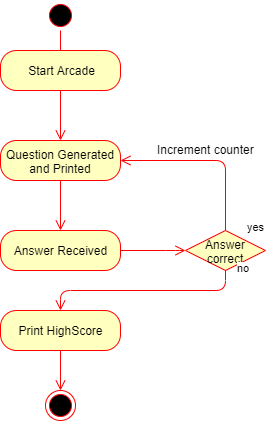

The diagram above was exported from draw.io. Its source (the exported page's mxGraphModel, read from the mxfile embedded in the PNG):
<mxGraphModel dx="1216" dy="620" grid="1" gridSize="10" guides="1" tooltips="1" connect="1" arrows="1" fold="1" page="1" pageScale="1" pageWidth="850" pageHeight="1100" math="0" shadow="0">
  <root>
    <mxCell id="0" />
    <mxCell id="1" parent="0" />
    <mxCell id="lTf-F_Qsgp_jBiXQYMNJ-57" value="" style="ellipse;html=1;shape=startState;fillColor=#000000;strokeColor=#ff0000;" vertex="1" parent="1">
      <mxGeometry x="380" y="70" width="30" height="30" as="geometry" />
    </mxCell>
    <mxCell id="lTf-F_Qsgp_jBiXQYMNJ-58" value="" style="edgeStyle=orthogonalEdgeStyle;html=1;verticalAlign=bottom;endArrow=open;endSize=8;strokeColor=#ff0000;" edge="1" source="lTf-F_Qsgp_jBiXQYMNJ-57" parent="1">
      <mxGeometry relative="1" as="geometry">
        <mxPoint x="395" y="160" as="targetPoint" />
      </mxGeometry>
    </mxCell>
    <mxCell id="lTf-F_Qsgp_jBiXQYMNJ-59" value="Start Arcade" style="rounded=1;whiteSpace=wrap;html=1;arcSize=40;fontColor=#000000;fillColor=#ffffc0;strokeColor=#ff0000;" vertex="1" parent="1">
      <mxGeometry x="335" y="120" width="120" height="40" as="geometry" />
    </mxCell>
    <mxCell id="lTf-F_Qsgp_jBiXQYMNJ-60" value="" style="edgeStyle=orthogonalEdgeStyle;html=1;verticalAlign=bottom;endArrow=open;endSize=8;strokeColor=#ff0000;" edge="1" source="lTf-F_Qsgp_jBiXQYMNJ-59" parent="1" target="lTf-F_Qsgp_jBiXQYMNJ-61">
      <mxGeometry relative="1" as="geometry">
        <mxPoint x="395" y="260" as="targetPoint" />
      </mxGeometry>
    </mxCell>
    <mxCell id="lTf-F_Qsgp_jBiXQYMNJ-61" value="Question Generated and Printed" style="rounded=1;whiteSpace=wrap;html=1;arcSize=40;fontColor=#000000;fillColor=#ffffc0;strokeColor=#ff0000;" vertex="1" parent="1">
      <mxGeometry x="335" y="210" width="120" height="40" as="geometry" />
    </mxCell>
    <mxCell id="lTf-F_Qsgp_jBiXQYMNJ-62" value="" style="edgeStyle=orthogonalEdgeStyle;html=1;verticalAlign=bottom;endArrow=open;endSize=8;strokeColor=#ff0000;entryX=0.5;entryY=0;entryDx=0;entryDy=0;" edge="1" source="lTf-F_Qsgp_jBiXQYMNJ-61" parent="1" target="lTf-F_Qsgp_jBiXQYMNJ-65">
      <mxGeometry relative="1" as="geometry">
        <mxPoint x="395" y="320" as="targetPoint" />
      </mxGeometry>
    </mxCell>
    <mxCell id="lTf-F_Qsgp_jBiXQYMNJ-65" value="Answer Received" style="rounded=1;whiteSpace=wrap;html=1;arcSize=40;fontColor=#000000;fillColor=#ffffc0;strokeColor=#ff0000;" vertex="1" parent="1">
      <mxGeometry x="335" y="300" width="120" height="40" as="geometry" />
    </mxCell>
    <mxCell id="lTf-F_Qsgp_jBiXQYMNJ-66" value="" style="edgeStyle=orthogonalEdgeStyle;html=1;verticalAlign=bottom;endArrow=open;endSize=8;strokeColor=#ff0000;entryX=0;entryY=0.5;entryDx=0;entryDy=0;exitX=1;exitY=0.5;exitDx=0;exitDy=0;" edge="1" source="lTf-F_Qsgp_jBiXQYMNJ-65" parent="1" target="lTf-F_Qsgp_jBiXQYMNJ-67">
      <mxGeometry relative="1" as="geometry">
        <mxPoint x="395" y="410" as="targetPoint" />
        <Array as="points">
          <mxPoint x="510" y="320" />
          <mxPoint x="510" y="320" />
        </Array>
      </mxGeometry>
    </mxCell>
    <mxCell id="lTf-F_Qsgp_jBiXQYMNJ-67" value="Answer correct" style="rhombus;whiteSpace=wrap;html=1;fillColor=#ffffc0;strokeColor=#ff0000;" vertex="1" parent="1">
      <mxGeometry x="520" y="300" width="80" height="40" as="geometry" />
    </mxCell>
    <mxCell id="lTf-F_Qsgp_jBiXQYMNJ-68" value="no" style="edgeStyle=orthogonalEdgeStyle;html=1;align=left;verticalAlign=bottom;endArrow=open;endSize=8;strokeColor=#ff0000;exitX=0.5;exitY=1;exitDx=0;exitDy=0;entryX=0.5;entryY=0;entryDx=0;entryDy=0;" edge="1" source="lTf-F_Qsgp_jBiXQYMNJ-67" parent="1" target="lTf-F_Qsgp_jBiXQYMNJ-80">
      <mxGeometry x="-0.9385" y="10" relative="1" as="geometry">
        <mxPoint x="395" y="380" as="targetPoint" />
        <Array as="points">
          <mxPoint x="560" y="360" />
          <mxPoint x="395" y="360" />
        </Array>
        <mxPoint as="offset" />
      </mxGeometry>
    </mxCell>
    <mxCell id="lTf-F_Qsgp_jBiXQYMNJ-69" value="yes" style="edgeStyle=orthogonalEdgeStyle;html=1;align=left;verticalAlign=top;endArrow=open;endSize=8;strokeColor=#ff0000;entryX=1;entryY=0.5;entryDx=0;entryDy=0;exitX=0.5;exitY=0;exitDx=0;exitDy=0;" edge="1" source="lTf-F_Qsgp_jBiXQYMNJ-67" parent="1" target="lTf-F_Qsgp_jBiXQYMNJ-61">
      <mxGeometry x="-0.8205" y="-20" relative="1" as="geometry">
        <mxPoint x="330" y="230" as="targetPoint" />
        <Array as="points">
          <mxPoint x="560" y="230" />
        </Array>
        <mxPoint as="offset" />
      </mxGeometry>
    </mxCell>
    <mxCell id="lTf-F_Qsgp_jBiXQYMNJ-72" value="Increment counter" style="text;html=1;resizable=0;points=[];autosize=1;align=left;verticalAlign=top;spacingTop=-4;" vertex="1" parent="1">
      <mxGeometry x="490" y="210" width="110" height="20" as="geometry" />
    </mxCell>
    <mxCell id="lTf-F_Qsgp_jBiXQYMNJ-77" value="" style="ellipse;html=1;shape=endState;fillColor=#000000;strokeColor=#ff0000;" vertex="1" parent="1">
      <mxGeometry x="380" y="460" width="30" height="30" as="geometry" />
    </mxCell>
    <mxCell id="lTf-F_Qsgp_jBiXQYMNJ-80" value="Print HighScore" style="rounded=1;whiteSpace=wrap;html=1;arcSize=40;fontColor=#000000;fillColor=#ffffc0;strokeColor=#ff0000;" vertex="1" parent="1">
      <mxGeometry x="335" y="380" width="120" height="40" as="geometry" />
    </mxCell>
    <mxCell id="lTf-F_Qsgp_jBiXQYMNJ-81" value="" style="edgeStyle=orthogonalEdgeStyle;html=1;verticalAlign=bottom;endArrow=open;endSize=8;strokeColor=#ff0000;fontColor=#EA6B66;entryX=0.5;entryY=0;entryDx=0;entryDy=0;" edge="1" source="lTf-F_Qsgp_jBiXQYMNJ-80" parent="1" target="lTf-F_Qsgp_jBiXQYMNJ-77">
      <mxGeometry relative="1" as="geometry">
        <mxPoint x="395" y="460" as="targetPoint" />
      </mxGeometry>
    </mxCell>
  </root>
</mxGraphModel>